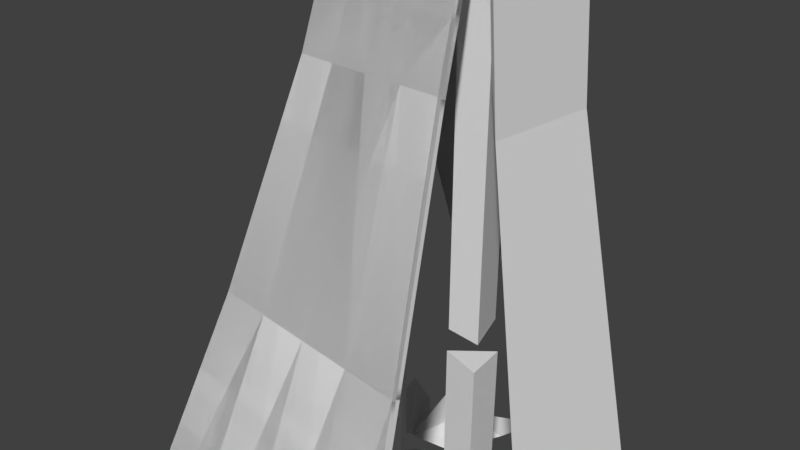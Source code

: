 # Source: WitchDoctor.blend  (saved by Blender 2.78.0; exported with 4.5.12 LTS)
import bpy
from mathutils import Matrix  # noqa: F401  (used for matrix-valued properties, if any)

bpy.ops.wm.read_factory_settings(use_empty=True)
scene = bpy.context.scene
scene.name = 'Scene'

# ---- collections
col_collection_1 = bpy.data.collections.new('Collection 1'); scene.collection.children.link(col_collection_1)

# ---- world
world_world = bpy.data.worlds.new('World'); scene.world = world_world
world_world.color = (0.05088, 0.05088, 0.05088)
world_world.use_sun_shadow = False
world_world.sun_shadow_jitter_overblur = 0.0
world_world.cycles.sampling_method = 'MANUAL'

# ---- cameras
cam_camera = bpy.data.cameras.new('Camera')
cam_camera.clip_end = 100.0
cam_camera.lens = 35.0
cam_camera.sensor_width = 32.0
cam_camera.sensor_height = 18.0
cam_camera.ortho_scale = 7.314
cam_camera.dof.focus_distance = 0.0
cam_camera.dof.aperture_fstop = 128.0

# ---- meshes
me_cylinder = bpy.data.meshes.new('Cylinder')
me_cylinder.from_pydata([(0.0, 1.0, -1.0), (0.0, 1.0, 1.0), (0.866, -0.5, -1.0), (0.866, -0.5, 1.0), (-0.866, -0.5, -1.0), (-0.866, -0.5, 1.0)], [], [(0, 1, 3, 2), (2, 3, 5, 4), (3, 1, 5), (4, 5, 1, 0), (0, 2, 4)])
me_cylinder.use_remesh_preserve_volume = False
me_cylinder.use_remesh_preserve_attributes = False
me_cylinder.use_mirror_vertex_groups = False
me_cylinder.update()
me_plane_005 = bpy.data.meshes.new('Plane.005')
me_plane_005.from_pydata([(-1.0, -1.0, 0.0), (1.0, -1.0, 0.0), (-1.0, 1.0, 0.0), (1.0, 1.0, 0.0), (-1.0, 0.0, 0.0), (1.0, 0.0, 0.0), (-1.0, -1.0, -0.1032), (1.0, -1.0, -0.1032), (-1.0, 1.0, -0.1032), (1.0, 1.0, -0.1032), (-1.0, 4.511e-09, -0.1032), (1.0, 4.511e-09, -0.1032), (-1.0, -0.6363, 0.0), (1.0, -0.6363, 0.0), (-1.0, -0.6363, -0.1032), (1.0, -0.6363, -0.1032), (1.303, -1.0, -0.4677), (1.27, -1.0, -0.5655), (1.303, -0.6363, -0.4677), (1.27, -0.6363, -0.5655), (1.0, -1.0, 0.0), (-1.0, -1.0, 0.0), (1.0, 1.0, 0.0), (-1.0, 1.0, 0.0), (1.0, 0.0, 0.0), (0.0, -1.0, 0.0), (-1.0, 0.0, 0.0), (0.0, 2.481, 6.475e-08), (0.0, 0.0, 0.0), (1.0, -1.0, -0.1032), (-1.0, -1.0, -0.1032), (1.0, 1.0, -0.1032), (-1.0, 1.0, -0.1032), (1.0, 4.511e-09, -0.1032), (0.0, -1.0, -0.1032), (-1.0, 4.511e-09, -0.1032), (0.0, 2.481, -0.1032), (0.0, 4.511e-09, -0.1032), (1.0, -0.6363, 0.0), (-1.0, -0.6363, 0.0), (0.0, -0.6363, 0.0), (1.0, -0.6363, -0.1032), (-1.0, -0.6363, -0.1032), (0.0, -0.6363, -0.1032), (-1.303, -1.0, -0.4677), (-1.27, -1.0, -0.5655), (-1.303, -0.6363, -0.4677), (-1.27, -0.6363, -0.5655)], [], [(28, 5, 3, 27), (4, 28, 27, 2), (12, 40, 28, 4), (40, 13, 5, 28), (37, 36, 9, 11), (10, 8, 36, 37), (14, 10, 37, 43), (43, 37, 11, 15), (2, 8, 10, 4), (5, 11, 9, 3), (12, 14, 6, 0), (3, 9, 36, 27), (0, 6, 34, 25), (27, 36, 8, 2), (25, 34, 7, 1), (13, 15, 11, 5), (13, 1, 16, 18), (4, 10, 14, 12), (34, 43, 15, 7), (6, 14, 43, 34), (25, 1, 13, 40), (0, 25, 40, 12), (16, 17, 19, 18), (1, 7, 17, 16), (15, 13, 18, 19), (7, 15, 19, 17), (28, 27, 23, 26), (24, 22, 27, 28), (38, 24, 28, 40), (40, 28, 26, 39), (37, 35, 32, 36), (33, 37, 36, 31), (41, 43, 37, 33), (43, 42, 35, 37), (22, 24, 33, 31), (26, 23, 32, 35), (38, 20, 29, 41), (23, 27, 36, 32), (20, 25, 34, 29), (27, 22, 31, 36), (25, 21, 30, 34), (39, 26, 35, 42), (39, 46, 44, 21), (24, 38, 41, 33), (34, 30, 42, 43), (29, 34, 43, 41), (25, 40, 39, 21), (20, 38, 40, 25), (44, 46, 47, 45), (21, 44, 45, 30), (42, 47, 46, 39), (30, 45, 47, 42)])
me_plane_005.use_remesh_preserve_volume = False
me_plane_005.use_remesh_preserve_attributes = False
me_plane_005.use_mirror_vertex_groups = False
me_plane_005.update()
me_plane_002 = bpy.data.meshes.new('Plane.002')
me_plane_002.from_pydata([(-1.0, -1.0, 0.0), (2.125, -1.426, 0.3874), (-1.0, 1.0, 0.0), (2.125, 1.426, 0.3874), (-1.0, 0.0, 0.0), (0.0, -1.0, 0.0), (2.125, 0.0, 0.3874), (0.0, 1.0, 0.0), (0.0, 0.0, 0.0), (-0.8505, 0.0, 0.0896), (-0.8505, -1.135, 0.0896), (0.2842, -1.135, 0.0896), (2.695, -1.618, 0.5291), (2.695, 0.0, 0.5291), (2.695, 1.618, 0.5291), (0.2842, 1.135, 0.0896), (-0.8505, 1.135, 0.0896), (0.2842, 0.0, 0.0896)], [], [(8, 7, 3, 6), (4, 2, 7, 8), (0, 4, 8, 5), (5, 8, 6, 1), (17, 13, 14, 15), (9, 17, 15, 16), (10, 11, 17, 9), (11, 12, 13, 17), (1, 6, 13, 12), (2, 4, 9, 16), (6, 3, 14, 13), (4, 0, 10, 9), (3, 7, 15, 14), (0, 5, 11, 10), (7, 2, 16, 15), (5, 1, 12, 11)])
me_plane_002.use_remesh_preserve_volume = False
me_plane_002.use_remesh_preserve_attributes = False
me_plane_002.use_mirror_vertex_groups = False
me_plane_002.update()
me_plane = bpy.data.meshes.new('Plane')
me_plane.from_pydata([(-2.054, -3.859, 0.6141), (2.054, -3.859, 0.6141), (-1.0, 1.0, 0.0), (1.0, 1.0, 0.0), (-1.163, -0.2793, 0.09504), (0.0, -3.859, 0.6141), (1.163, -0.2793, 0.09504), (0.0, 1.0, 0.0), (0.0, -0.2793, 0.09504), (-1.163, -0.2672, 0.2055), (-2.772, -5.796, 1.234), (0.0, -5.796, 1.234), (2.772, -5.796, 1.234), (1.163, -0.2672, 0.2055), (1.0, 1.012, 0.1105), (0.0, 1.012, 0.1105), (-1.0, 1.012, 0.1105), (0.0, -0.2672, 0.2055), (1.05, 0.6041, 0.02941), (-1.05, 0.6041, 0.02941), (0.0, 0.6041, 0.02941), (1.05, 0.6162, 0.1399), (-1.05, 0.6162, 0.1399), (0.0, 0.6162, 0.1399), (-1.378, 1.169, -0.3615), (-1.342, 1.156, -0.4655), (-1.427, 0.7653, -0.459), (-1.463, 0.779, -0.3551), (-1.609, -2.069, 0.3546), (1.027, -3.859, 0.6141), (1.025, 0.8021, 0.01471), (-0.5, 1.0, 0.0), (-1.107, 0.1624, 0.06223), (-1.027, -3.859, 0.6141), (1.609, -2.069, 0.3546), (0.5, 1.0, 0.0), (0.0, 0.8021, 0.01471), (0.0, -2.069, 0.3546), (-0.5816, -0.2793, 0.09504), (0.5816, -0.2793, 0.09504), (-1.609, -2.057, 0.465), (1.386, -5.796, 1.234), (1.025, 0.8142, 0.1252), (-0.5, 1.012, 0.1105), (-1.107, 0.1745, 0.1727), (-1.386, -5.796, 1.234), (1.609, -2.057, 0.465), (0.5, 1.012, 0.1105), (0.0, 0.8142, 0.1252), (0.0, -2.057, 0.465), (-0.5816, -0.2672, 0.2055), (0.5816, -0.2672, 0.2055), (1.163, -0.2732, 0.1503), (2.772, -5.804, 1.159), (-1.163, -0.2732, 0.1503), (-1.0, 1.006, 0.05523), (1.0, 1.006, 0.05523), (-2.772, -5.804, 1.159), (0.0, 1.006, 0.05523), (0.0, -5.804, 1.159), (1.107, 0.1624, 0.06223), (-1.025, 0.8021, 0.01471), (0.0, 0.1624, 0.06223), (1.107, 0.1745, 0.1727), (-1.025, 0.8142, 0.1252), (0.0, 0.1745, 0.1727), (1.05, 0.6102, 0.08464), (-1.05, 0.6102, 0.08464), (-0.5252, 0.6162, 0.1399), (0.5252, 0.6162, 0.1399), (-0.5252, 0.6041, 0.02941), (0.5252, 0.6041, 0.02941), (-1.36, 1.162, -0.4135), (-1.384, 0.9604, -0.4623), (-1.421, 0.9741, -0.3583), (-1.445, 0.7722, -0.4071), (-1.257, 0.6976, -0.1076), (-1.239, 0.6847, -0.2148), (-1.171, 1.078, -0.2327), (-1.189, 1.091, -0.1255), (-1.223, 0.8941, -0.1166), (-1.18, 1.084, -0.1791), (-1.205, 0.8812, -0.2238), (-1.403, 0.9673, -0.4103), (0.5534, 0.1624, 0.06223), (-0.5534, 0.1624, 0.06223), (0.5534, 0.1745, 0.1727), (-0.5534, 0.1745, 0.1727), (-1.248, 0.6912, -0.1612), (1.107, 0.1685, 0.1175), (1.386, -5.804, 1.159), (-0.5, 1.006, 0.05523), (-1.386, -5.804, 1.159), (0.5, 1.006, 0.05523), (-1.609, -2.063, 0.4098), (1.025, 0.8081, 0.06993), (-1.107, 0.1685, 0.1175), (1.609, -2.063, 0.4098), (0.8044, -2.057, 0.465), (-0.8044, -2.057, 0.465), (-0.5126, 0.8142, 0.1252), (0.5126, 0.8142, 0.1252), (0.8044, -2.069, 0.3546), (-0.8044, -2.069, 0.3546), (-0.5126, 0.8021, 0.01471), (0.5126, 0.8021, 0.01471)], [], [(105, 35, 3, 30), (104, 31, 7, 36), (103, 38, 8, 37), (102, 39, 6, 34), (101, 42, 14, 47), (100, 48, 15, 43), (99, 49, 17, 50), (98, 46, 13, 51), (97, 52, 13, 46), (96, 54, 9, 44), (95, 56, 14, 42), (94, 57, 10, 40), (93, 58, 15, 47), (92, 59, 11, 45), (91, 55, 16, 43), (90, 53, 12, 41), (89, 66, 21, 63), (88, 76, 27, 75), (87, 65, 23, 68), (86, 63, 21, 69), (85, 70, 20, 62), (84, 71, 18, 60), (83, 75, 27, 74), (82, 77, 26, 73), (81, 78, 25, 72), (80, 79, 24, 74), (76, 80, 74, 27), (22, 64, 80, 76), (64, 16, 79, 80), (79, 81, 72, 24), (16, 55, 81, 79), (55, 2, 78, 81), (78, 82, 73, 25), (2, 61, 82, 78), (61, 19, 77, 82), (72, 83, 74, 24), (25, 73, 83, 72), (73, 26, 75, 83), (39, 84, 60, 6), (8, 62, 84, 39), (62, 20, 71, 84), (38, 85, 62, 8), (4, 32, 85, 38), (32, 19, 70, 85), (65, 86, 69, 23), (17, 51, 86, 65), (51, 13, 63, 86), (44, 87, 68, 22), (9, 50, 87, 44), (50, 17, 65, 87), (77, 88, 75, 26), (19, 67, 88, 77), (67, 22, 76, 88), (52, 89, 63, 13), (6, 60, 89, 52), (60, 18, 66, 89), (59, 90, 41, 11), (5, 29, 90, 59), (29, 1, 53, 90), (58, 91, 43, 15), (7, 31, 91, 58), (31, 2, 55, 91), (57, 92, 45, 10), (0, 33, 92, 57), (33, 5, 59, 92), (56, 93, 47, 14), (3, 35, 93, 56), (35, 7, 58, 93), (54, 94, 40, 9), (4, 28, 94, 54), (28, 0, 57, 94), (66, 95, 42, 21), (18, 30, 95, 66), (30, 3, 56, 95), (67, 96, 44, 22), (19, 32, 96, 67), (32, 4, 54, 96), (53, 97, 46, 12), (1, 34, 97, 53), (34, 6, 52, 97), (49, 98, 51, 17), (11, 41, 98, 49), (41, 12, 46, 98), (40, 99, 50, 9), (10, 45, 99, 40), (45, 11, 49, 99), (64, 100, 43, 16), (22, 68, 100, 64), (68, 23, 48, 100), (48, 101, 47, 15), (23, 69, 101, 48), (69, 21, 42, 101), (29, 102, 34, 1), (5, 37, 102, 29), (37, 8, 39, 102), (33, 103, 37, 5), (0, 28, 103, 33), (28, 4, 38, 103), (70, 104, 36, 20), (19, 61, 104, 70), (61, 2, 31, 104), (71, 105, 30, 18), (20, 36, 105, 71), (36, 7, 35, 105)])
me_plane.use_remesh_preserve_volume = False
me_plane.use_remesh_preserve_attributes = False
me_plane.use_mirror_vertex_groups = False
me_plane.update()
me_cone = bpy.data.meshes.new('Cone')
me_cone.from_pydata([(1.256, -0.725, -0.4852), (0.0, -1.711, 1.02), (-1.256, -0.725, -0.4852), (0.6279, 0.725, -0.587), (-0.6279, -1.206, 0.2585), (0.6279, -1.206, 0.2585), (0.0, -0.842, -0.4746), (0.0, 0.7023, 0.159), (-0.6279, 0.725, -0.587), (0.9418, 0.0, -0.5434), (-0.9418, -0.8662, -0.1087), (0.9418, -0.8662, -0.1087), (-0.6279, -0.7859, -0.4755), (0.0, -0.5596, 0.5401), (-0.3139, 1.45, -0.6463), (0.3139, 1.45, -0.6463), (-0.3139, -1.553, 0.6375), (0.3139, -1.553, 0.6375), (0.6279, -0.7859, -0.4755), (0.0, 1.45, -0.2689), (-0.9418, 1.192e-07, -0.5434), (-0.3139, -0.00949, -0.5258), (-5.96e-08, 0.725, -0.5732), (0.3139, -0.00949, -0.5258), (-0.3139, 0.725, -0.205), (-0.6279, -0.08547, -0.1669), (-0.3139, -1.057, -0.1119), (0.3139, -1.057, -0.1119), (-5.96e-08, -1.375, 0.2563), (0.6279, -0.08547, -0.1669), (0.3139, 0.725, -0.205), (1.099, -0.3625, -0.518), (-1.099, -0.7589, -0.2943), (1.099, -0.7589, -0.2943), (-0.9418, -0.7421, -0.4785), (0.0, -1.219, 0.7654), (0.4709, 1.088, -0.6128), (-0.4709, -1.391, 0.4463), (0.4709, -1.391, 0.4463), (0.3139, -0.8262, -0.4747), (0.0, 1.088, -0.04997), (-0.7848, 0.3625, -0.5652), (0.3139, 0.725, -0.5767), (0.4709, 0.3625, -0.5537), (-0.157, 0.7229, -0.02034), (-0.6279, -0.6509, 0.03463), (-0.4709, -0.8211, 0.2127), (-0.4709, -1.149, 0.07192), (0.4709, -1.149, 0.07192), (0.3139, -1.329, 0.2568), (0.6279, -0.6509, 0.03463), (0.157, 0.7229, -0.02034), (0.157, 0.2056, 0.1741), (0.7848, 0.3625, -0.5652), (-0.7848, -1.023, 0.07438), (0.7848, -1.023, 0.07438), (-0.3139, -0.8262, -0.4747), (0.0, 0.1271, 0.3488), (-0.4709, 1.088, -0.6128), (-0.157, -1.667, 0.8288), (0.157, -1.667, 0.8288), (0.9418, -0.7421, -0.4785), (-1.099, -0.3625, -0.518), (-0.4709, 0.3625, -0.5537), (-0.3139, 0.725, -0.5767), (-0.4709, 0.725, -0.3939), (-0.6279, 0.3625, -0.3717), (-0.157, 0.2056, 0.1741), (-0.157, -0.9484, -0.2935), (0.157, -0.9484, -0.2935), (-0.3139, -1.329, 0.2568), (0.6279, 0.3625, -0.3717), (0.4709, 0.725, -0.3939), (0.4709, -0.8211, 0.2127), (0.3139, -0.9882, 0.3929), (0.157, -0.4578, 0.3621), (0.157, -1.128, 0.5772), (0.4709, 0.3435, -0.1835), (0.9418, -0.3976, -0.3275), (0.7848, -0.01344, -0.3511), (0.7848, -0.5017, -0.1442), (-0.157, -1.492, 0.4462), (0.157, -1.492, 0.4462), (-2.98e-08, -1.612, 0.6375), (-0.157, -1.222, 0.07038), (-2.98e-08, -1.088, -0.1126), (0.157, -1.222, 0.07038), (-0.7848, -0.831, -0.2924), (-0.4709, -0.9039, -0.2927), (-0.6279, -0.9747, -0.1101), (-0.157, -0.4578, 0.3621), (-0.3139, -0.9882, 0.3929), (-0.157, -1.128, 0.5772), (-0.4709, 0.3435, -0.1835), (-0.157, 1.45, -0.4548), (-0.3139, 1.088, -0.4204), (-0.157, 1.088, -0.2328), (0.6279, -0.0008765, -0.5321), (0.7848, -0.3762, -0.509), (-2.98e-08, -0.01446, -0.5238), (-0.157, 0.3625, -0.5478), (0.157, 0.3625, -0.5478), (-0.7848, -0.3762, -0.509), (-0.6279, -0.0008764, -0.5321), (-0.157, 1.088, -0.6048), (-2.98e-08, 1.45, -0.6417), (0.157, 1.088, -0.6048), (-0.7848, -0.01344, -0.3511), (-0.9418, -0.3976, -0.3275), (-0.7848, -0.5017, -0.1442), (0.4709, -0.9039, -0.2927), (0.7848, -0.831, -0.2924), (0.6279, -0.9747, -0.1101), (0.3139, 1.088, -0.4204), (0.157, 1.45, -0.4548), (0.157, 1.088, -0.2328), (-0.1185, 0.1269, 0.1474), (-0.237, -0.2809, 0.1564), (0.3555, -0.6688, 0.1723), (0.237, -0.2809, 0.1564), (0.3555, -0.1864, 0.0243), (0.3555, 0.2482, -0.12), (0.237, 0.5717, -0.133), (0.237, 0.1913, 0.01474), (0.5925, -0.4367, -0.09439), (0.474, -0.09838, -0.109), (-0.237, 0.1913, 0.01474), (-0.3555, 0.2482, -0.12), (-0.474, -0.09838, -0.109), (-0.3555, -0.1864, 0.0243), (-0.1185, 0.8507, -0.1523), (-0.237, 0.5717, -0.133), (-0.1185, 0.5495, 0.003834), (-0.474, -0.5492, 0.03914), (-0.3555, -0.6688, 0.1723), (0.474, -0.5492, 0.03914), (0.1185, 0.5495, 0.003834), (0.1185, 0.1269, 0.1474), (0.237, -0.7852, 0.3064), (0.1185, -0.3724, 0.2885), (-0.1185, -0.3724, 0.2885), (-0.237, -0.7852, 0.3064), (-0.5925, -0.4367, -0.09439), (0.1185, 0.8507, -0.1523), (-0.1185, -0.8886, 0.4424), (0.1185, -0.8886, 0.4424), (0.3911, -0.8624, -0.7572), (1.718e-09, -0.8692, -0.7558), (-0.1956, -0.4049, -0.7952), (-0.3911, -0.8624, -0.7572), (-0.7823, -0.8562, -0.7623), (1.173, -0.8562, -0.7704), (0.7823, -0.8562, -0.7623), (0.1956, -0.4049, -0.7952), (0.3911, 0.04709, -0.8313), (0.5867, -0.4046, -0.801), (-3.541e-08, 0.04709, -0.8273), (-0.9778, -0.4046, -0.8119), (-0.7823, 0.04709, -0.8428), (-0.3911, 0.04709, -0.8313), (-0.5867, -0.4046, -0.801), (-1.173, -0.8562, -0.7704), (0.7823, 0.04709, -0.8428), (0.9778, -0.4046, -0.8119), (-0.1224, 1.773, -0.6638), (-1.969e-09, 2.055, -0.7084), (0.1224, 1.773, -0.6638), (0.2448, 1.49, -0.6284), (-1.969e-09, 1.773, -0.5158), (-1.969e-09, 1.49, -0.3343), (-0.1224, 1.49, -0.4796), (-2.521e-08, 1.49, -0.6256), (0.1224, 1.49, -0.4796), (-0.2448, 1.49, -0.6284)], [], [(0, 33, 61), (2, 32, 62), (8, 63, 41), (8, 64, 63), (3, 53, 43), (8, 65, 58), (8, 66, 65), (4, 37, 46), (6, 68, 56), (6, 69, 68), (5, 38, 49), (3, 71, 53), (3, 72, 71), (7, 57, 52), (13, 35, 76), (9, 78, 31), (9, 79, 78), (28, 81, 70), (28, 82, 81), (17, 60, 83), (26, 84, 47), (26, 85, 84), (27, 48, 86), (12, 87, 34), (12, 88, 87), (26, 47, 89), (16, 59, 92), (50, 80, 124, 135), (75, 76, 145, 139), (90, 67, 116, 140), (14, 95, 94), (46, 91, 141, 134), (9, 31, 98), (21, 100, 99), (22, 42, 101), (20, 102, 62), (20, 103, 102), (14, 104, 58), (14, 105, 104), (15, 36, 106), (20, 107, 41), (20, 108, 107), (10, 54, 109), (18, 110, 39), (18, 111, 110), (11, 55, 112), (15, 113, 36), (15, 114, 113), (19, 40, 115), (30, 115, 143, 122), (115, 40, 51), (40, 7, 51), (113, 115, 30), (113, 114, 115), (114, 19, 115), (36, 72, 3), (36, 113, 72), (113, 30, 72), (112, 48, 27), (112, 55, 48), (55, 5, 48), (110, 112, 27), (110, 111, 112), (111, 11, 112), (39, 69, 6), (39, 110, 69), (110, 27, 69), (73, 50, 135, 118), (109, 54, 45), (54, 4, 45), (107, 109, 25), (107, 108, 109), (108, 10, 109), (41, 66, 8), (41, 107, 66), (107, 25, 66), (106, 42, 22), (106, 36, 42), (36, 3, 42), (104, 106, 22), (104, 105, 106), (105, 15, 106), (58, 64, 8), (58, 104, 64), (104, 22, 64), (21, 99, 156, 159), (102, 103, 158, 157), (99, 23, 154, 156), (56, 12, 150, 149), (62, 34, 2), (62, 102, 34), (98, 61, 151, 163), (101, 43, 23), (101, 42, 43), (42, 3, 43), (99, 101, 23), (99, 100, 101), (100, 22, 101), (23, 97, 162, 154), (12, 34, 161, 150), (61, 18, 152, 151), (18, 39, 146, 152), (98, 31, 61), (31, 0, 61), (97, 98, 163, 162), (34, 102, 157, 161), (97, 9, 98), (103, 21, 159, 158), (39, 6, 147, 146), (6, 56, 149, 147), (96, 40, 19), (96, 44, 40), (44, 7, 40), (94, 96, 19), (94, 95, 96), (95, 24, 96), (44, 96, 130, 132), (76, 74, 138, 145), (45, 4, 46), (80, 29, 125, 124), (91, 92, 144, 141), (67, 44, 132, 116), (44, 67, 7), (93, 25, 128, 127), (24, 93, 127, 131), (92, 35, 13), (92, 59, 35), (59, 1, 35), (90, 92, 13), (52, 75, 139, 137), (91, 16, 92), (67, 57, 7), (67, 90, 57), (90, 13, 57), (89, 54, 10), (89, 47, 54), (47, 4, 54), (87, 89, 10), (87, 88, 89), (88, 26, 89), (34, 32, 2), (34, 87, 32), (87, 10, 32), (86, 49, 28), (86, 48, 49), (48, 5, 49), (84, 86, 28), (84, 85, 86), (85, 27, 86), (47, 70, 4), (47, 84, 70), (84, 28, 70), (83, 59, 16), (83, 60, 59), (60, 1, 59), (81, 83, 16), (81, 82, 83), (82, 17, 83), (70, 37, 4), (70, 81, 37), (81, 16, 37), (80, 55, 11), (80, 50, 55), (50, 5, 55), (78, 80, 11), (78, 79, 80), (79, 29, 80), (31, 33, 0), (31, 78, 33), (78, 11, 33), (109, 45, 133, 142), (92, 90, 140, 144), (51, 7, 52), (51, 52, 137, 136), (74, 73, 118, 138), (77, 30, 122, 121), (50, 73, 5), (29, 77, 121, 125), (96, 24, 131, 130), (76, 60, 17), (76, 35, 60), (35, 1, 60), (74, 76, 17), (25, 109, 142, 128), (75, 13, 76), (73, 38, 5), (73, 74, 38), (74, 17, 38), (45, 46, 134, 133), (52, 57, 75), (57, 13, 75), (71, 77, 29), (71, 72, 77), (72, 30, 77), (53, 79, 9), (53, 71, 79), (71, 29, 79), (49, 82, 28), (49, 38, 82), (38, 17, 82), (68, 85, 26), (68, 69, 85), (69, 27, 85), (56, 88, 12), (56, 68, 88), (68, 26, 88), (115, 51, 136, 143), (46, 37, 91), (37, 16, 91), (65, 93, 24), (65, 66, 93), (66, 25, 93), (58, 95, 14), (58, 65, 95), (65, 24, 95), (43, 97, 23), (43, 53, 97), (53, 9, 97), (63, 100, 21), (63, 64, 100), (64, 22, 100), (41, 103, 20), (41, 63, 103), (63, 21, 103), (114, 15, 167, 172), (14, 94, 170, 173), (19, 114, 172, 169), (62, 108, 20), (62, 32, 108), (32, 10, 108), (61, 111, 18), (61, 33, 111), (33, 11, 111), (105, 14, 173, 171), (15, 105, 171, 167), (94, 19, 169, 170), (119, 138, 118), (119, 139, 138), (125, 120, 135), (125, 121, 120), (122, 136, 123), (125, 135, 124), (117, 140, 116), (117, 141, 140), (131, 126, 132), (131, 127, 126), (128, 133, 129), (131, 132, 130), (143, 136, 122), (142, 133, 128), (129, 134, 117), (129, 133, 134), (126, 129, 117), (126, 127, 129), (127, 128, 129), (132, 126, 116), (126, 117, 116), (140, 141, 144), (123, 137, 119), (123, 136, 137), (120, 123, 119), (120, 121, 123), (121, 122, 123), (135, 120, 118), (120, 119, 118), (138, 139, 145), (137, 139, 119), (134, 141, 117), (154, 155, 153), (154, 162, 155), (159, 156, 148), (159, 148, 160), (160, 149, 150), (160, 148, 149), (148, 147, 149), (157, 160, 150), (157, 158, 160), (158, 159, 160), (157, 150, 161), (148, 153, 147), (148, 156, 153), (156, 154, 153), (163, 151, 152), (155, 163, 152), (155, 162, 163), (153, 146, 147), (153, 155, 146), (155, 152, 146), (165, 168, 166), (165, 166, 164), (173, 170, 164), (164, 168, 165), (164, 170, 168), (170, 169, 168), (164, 171, 173), (164, 166, 171), (166, 167, 171), (166, 172, 167), (166, 168, 172), (168, 169, 172)])
me_cone.use_remesh_preserve_volume = False
me_cone.use_remesh_preserve_attributes = False
me_cone.use_mirror_vertex_groups = False
me_cone.update()
me_cube = bpy.data.meshes.new('Cube')
me_cube.from_pydata([], [], [])
me_cube.use_remesh_preserve_volume = False
me_cube.use_remesh_preserve_attributes = False
me_cube.use_mirror_vertex_groups = False
me_cube.update()
me_cone_001 = bpy.data.meshes.new('Cone.001')
me_cone_001.from_pydata([(0.0, 0.9363, -0.1148), (0.5585, -0.6069, -0.5196), (2.497e-07, -0.519, 0.02515), (-0.5585, -0.6069, -0.5196)], [], [(0, 2, 1), (1, 2, 3), (3, 2, 0), (0, 1, 3)])
me_cone_001.use_remesh_preserve_volume = False
me_cone_001.use_remesh_preserve_attributes = False
me_cone_001.use_mirror_vertex_groups = False
me_cone_001.update()
me_cone_005 = bpy.data.meshes.new('Cone.005')
me_cone_005.from_pydata([(0.0, 1.157, 0.08779), (1.256, 0.1517, -0.4049), (0.0, -1.331, 0.463), (-1.256, 0.1517, -0.4049), (9.158e-08, 2.379, -1.876), (1.256, 1.533, -1.789), (-1.256, 1.533, -1.789)], [], [(0, 2, 1), (1, 2, 3), (3, 2, 0), (3, 0, 4, 6), (4, 5, 6), (1, 3, 6, 5), (0, 1, 5, 4)])
me_cone_005.use_remesh_preserve_volume = False
me_cone_005.use_remesh_preserve_attributes = False
me_cone_005.use_mirror_vertex_groups = False
me_cone_005.update()
me_plane_004 = bpy.data.meshes.new('Plane.004')
me_plane_004.from_pydata([(-1.0, -1.0, 0.0), (2.125, -1.426, 0.3874), (-1.0, 1.0, 0.0), (2.125, 1.426, 0.3874), (-1.0, 0.0, 0.0), (0.0, -1.0, 0.0), (2.125, 0.0, 0.3874), (0.0, 1.0, 0.0), (0.0, 0.0, 0.0), (-0.8505, 0.0, 0.0896), (-0.8505, -1.135, 0.0896), (0.2842, -1.135, 0.0896), (2.695, -1.618, 0.5291), (2.695, 0.0, 0.5291), (2.695, 1.618, 0.5291), (0.2842, 1.135, 0.0896), (-0.8505, 1.135, 0.0896), (0.2842, 0.0, 0.0896)], [], [(8, 7, 3, 6), (4, 2, 7, 8), (0, 4, 8, 5), (5, 8, 6, 1), (17, 13, 14, 15), (9, 17, 15, 16), (10, 11, 17, 9), (11, 12, 13, 17), (1, 6, 13, 12), (2, 4, 9, 16), (6, 3, 14, 13), (4, 0, 10, 9), (3, 7, 15, 14), (0, 5, 11, 10), (7, 2, 16, 15), (5, 1, 12, 11)])
me_plane_004.use_remesh_preserve_volume = False
me_plane_004.use_remesh_preserve_attributes = False
me_plane_004.use_mirror_vertex_groups = False
me_plane_004.update()
me_cone_003 = bpy.data.meshes.new('Cone.003')
me_cone_003.from_pydata([(0.0, 0.9363, -0.1148), (0.5585, -0.6069, -0.5196), (2.497e-07, -0.519, 0.02515), (-0.5585, -0.6069, -0.5196)], [], [(0, 2, 1), (1, 2, 3), (3, 2, 0), (0, 1, 3)])
me_cone_003.use_remesh_preserve_volume = False
me_cone_003.use_remesh_preserve_attributes = False
me_cone_003.use_mirror_vertex_groups = False
me_cone_003.update()
me_cone_008 = bpy.data.meshes.new('Cone.008')
me_cone_008.from_pydata([(0.0, 0.9363, -0.1148), (0.5585, -0.6069, -0.5196), (2.497e-07, -0.519, 0.02515), (-0.5585, -0.6069, -0.5196)], [], [(0, 2, 1), (1, 2, 3), (3, 2, 0), (0, 1, 3)])
me_cone_008.use_remesh_preserve_volume = False
me_cone_008.use_remesh_preserve_attributes = False
me_cone_008.use_mirror_vertex_groups = False
me_cone_008.update()
me_cone_009 = bpy.data.meshes.new('Cone.009')
me_cone_009.from_pydata([(0.0, 0.9363, -0.1148), (0.5585, -0.6069, -0.5196), (2.497e-07, -0.519, 0.02515), (-0.5585, -0.6069, -0.5196)], [], [(0, 2, 1), (1, 2, 3), (3, 2, 0), (0, 1, 3)])
me_cone_009.use_remesh_preserve_volume = False
me_cone_009.use_remesh_preserve_attributes = False
me_cone_009.use_mirror_vertex_groups = False
me_cone_009.update()
me_cone_010 = bpy.data.meshes.new('Cone.010')
me_cone_010.from_pydata([(0.0, 0.9363, -0.1148), (0.5585, -0.6069, -0.5196), (2.497e-07, -0.519, 0.02515), (-0.5585, -0.6069, -0.5196)], [], [(0, 2, 1), (1, 2, 3), (3, 2, 0), (0, 1, 3)])
me_cone_010.use_remesh_preserve_volume = False
me_cone_010.use_remesh_preserve_attributes = False
me_cone_010.use_mirror_vertex_groups = False
me_cone_010.update()
me_cone_017 = bpy.data.meshes.new('Cone.017')
me_cone_017.from_pydata([(0.0, 0.9363, -0.1148), (0.5585, -0.6069, -0.5196), (2.497e-07, -0.519, 0.02515), (-0.5585, -0.6069, -0.5196)], [], [(0, 2, 1), (1, 2, 3), (3, 2, 0), (0, 1, 3)])
me_cone_017.use_remesh_preserve_volume = False
me_cone_017.use_remesh_preserve_attributes = False
me_cone_017.use_mirror_vertex_groups = False
me_cone_017.update()
me_cone_018 = bpy.data.meshes.new('Cone.018')
me_cone_018.from_pydata([(0.0, 0.9363, -0.1148), (0.5585, -0.6069, -0.5196), (2.497e-07, -0.519, 0.02515), (-0.5585, -0.6069, -0.5196)], [], [(0, 2, 1), (1, 2, 3), (3, 2, 0), (0, 1, 3)])
me_cone_018.use_remesh_preserve_volume = False
me_cone_018.use_remesh_preserve_attributes = False
me_cone_018.use_mirror_vertex_groups = False
me_cone_018.update()
me_cone_019 = bpy.data.meshes.new('Cone.019')
me_cone_019.from_pydata([(0.0, 0.9363, -0.1148), (0.5585, -0.6069, -0.5196), (2.497e-07, -0.519, 0.02515), (-0.5585, -0.6069, -0.5196)], [], [(0, 2, 1), (1, 2, 3), (3, 2, 0), (0, 1, 3)])
me_cone_019.use_remesh_preserve_volume = False
me_cone_019.use_remesh_preserve_attributes = False
me_cone_019.use_mirror_vertex_groups = False
me_cone_019.update()
me_cone_020 = bpy.data.meshes.new('Cone.020')
me_cone_020.from_pydata([(0.0, 0.9363, -0.1148), (0.5585, -0.6069, -0.5196), (2.497e-07, -0.519, 0.02515), (-0.5585, -0.6069, -0.5196)], [], [(0, 2, 1), (1, 2, 3), (3, 2, 0), (0, 1, 3)])
me_cone_020.use_remesh_preserve_volume = False
me_cone_020.use_remesh_preserve_attributes = False
me_cone_020.use_mirror_vertex_groups = False
me_cone_020.update()
me_cone_021 = bpy.data.meshes.new('Cone.021')
me_cone_021.from_pydata([(0.0, 0.9363, -0.1148), (0.5585, -0.6069, -0.5196), (2.497e-07, -0.519, 0.02515), (-0.5585, -0.6069, -0.5196)], [], [(0, 2, 1), (1, 2, 3), (3, 2, 0), (0, 1, 3)])
me_cone_021.use_remesh_preserve_volume = False
me_cone_021.use_remesh_preserve_attributes = False
me_cone_021.use_mirror_vertex_groups = False
me_cone_021.update()
me_cone_022 = bpy.data.meshes.new('Cone.022')
me_cone_022.from_pydata([(0.0, 0.9363, -0.1148), (0.5585, -0.6069, -0.5196), (2.497e-07, -0.519, 0.02515), (-0.5585, -0.6069, -0.5196)], [], [(0, 2, 1), (1, 2, 3), (3, 2, 0), (0, 1, 3)])
me_cone_022.use_remesh_preserve_volume = False
me_cone_022.use_remesh_preserve_attributes = False
me_cone_022.use_mirror_vertex_groups = False
me_cone_022.update()
me_cone_023 = bpy.data.meshes.new('Cone.023')
me_cone_023.from_pydata([(0.0, 0.9363, -0.1148), (0.5585, -0.6069, -0.5196), (2.497e-07, -0.519, 0.02515), (-0.5585, -0.6069, -0.5196)], [], [(0, 2, 1), (1, 2, 3), (3, 2, 0), (0, 1, 3)])
me_cone_023.use_remesh_preserve_volume = False
me_cone_023.use_remesh_preserve_attributes = False
me_cone_023.use_mirror_vertex_groups = False
me_cone_023.update()
me_cone_024 = bpy.data.meshes.new('Cone.024')
me_cone_024.from_pydata([(0.0, 0.9363, -0.1148), (0.5585, -0.6069, -0.5196), (2.497e-07, -0.519, 0.02515), (-0.5585, -0.6069, -0.5196)], [], [(0, 2, 1), (1, 2, 3), (3, 2, 0), (0, 1, 3)])
me_cone_024.use_remesh_preserve_volume = False
me_cone_024.use_remesh_preserve_attributes = False
me_cone_024.use_mirror_vertex_groups = False
me_cone_024.update()
me_cylinder_001 = bpy.data.meshes.new('Cylinder.001')
me_cylinder_001.from_pydata([(0.0, 1.0, -1.0), (0.0, 1.0, 1.0), (0.866, -0.5, -1.0), (0.866, -0.5, 1.0), (-0.866, -0.5, -1.0), (-0.866, -0.5, 1.0), (0.0, 1.0, -1.0), (0.866, -0.5, -1.0), (-0.866, -0.5, -1.0), (2.928e-08, 2.474, -1.31), (2.142, -1.237, -1.31), (-2.142, -1.237, -1.31)], [], [(0, 1, 3, 2), (2, 3, 5, 4), (3, 1, 5), (4, 5, 1, 0), (4, 0, 6, 8), (8, 6, 9, 11), (2, 4, 8, 7), (0, 2, 7, 6), (9, 10, 11), (7, 8, 11, 10), (6, 7, 10, 9)])
me_cylinder_001.use_remesh_preserve_volume = False
me_cylinder_001.use_remesh_preserve_attributes = False
me_cylinder_001.use_mirror_vertex_groups = False
me_cylinder_001.update()
me_cone_025 = bpy.data.meshes.new('Cone.025')
me_cone_025.from_pydata([(0.0, 1.157, 0.08779), (1.256, 0.1517, -0.4049), (0.0, -1.331, 0.463), (-1.256, 0.1517, -0.4049), (9.158e-08, 2.379, -1.876), (1.256, 1.533, -1.789), (-1.256, 1.533, -1.789)], [], [(0, 2, 1), (1, 2, 3), (3, 2, 0), (3, 0, 4, 6), (4, 5, 6), (1, 3, 6, 5), (0, 1, 5, 4)])
me_cone_025.use_remesh_preserve_volume = False
me_cone_025.use_remesh_preserve_attributes = False
me_cone_025.use_mirror_vertex_groups = False
me_cone_025.update()
me_cone_026 = bpy.data.meshes.new('Cone.026')
me_cone_026.from_pydata([(0.0, 1.157, 0.08779), (1.256, 0.1517, -0.4049), (0.0, -1.331, 0.463), (-1.256, 0.1517, -0.4049), (9.158e-08, 2.379, -1.876), (1.256, 1.533, -1.789), (-1.256, 1.533, -1.789)], [], [(0, 2, 1), (1, 2, 3), (3, 2, 0), (3, 0, 4, 6), (4, 5, 6), (1, 3, 6, 5), (0, 1, 5, 4)])
me_cone_026.use_remesh_preserve_volume = False
me_cone_026.use_remesh_preserve_attributes = False
me_cone_026.use_mirror_vertex_groups = False
me_cone_026.update()
me_cone_027 = bpy.data.meshes.new('Cone.027')
me_cone_027.from_pydata([(0.0, 1.157, 0.08779), (1.256, 0.1517, -0.4049), (0.0, -1.331, 0.463), (-1.256, 0.1517, -0.4049), (9.158e-08, 2.379, -1.876), (1.256, 1.533, -1.789), (-1.256, 1.533, -1.789)], [], [(0, 2, 1), (1, 2, 3), (3, 2, 0), (3, 0, 4, 6), (4, 5, 6), (1, 3, 6, 5), (0, 1, 5, 4)])
me_cone_027.use_remesh_preserve_volume = False
me_cone_027.use_remesh_preserve_attributes = False
me_cone_027.use_mirror_vertex_groups = False
me_cone_027.update()
me_cone_028 = bpy.data.meshes.new('Cone.028')
me_cone_028.from_pydata([(0.0, 1.157, 0.08779), (1.256, 0.1517, -0.4049), (0.0, -1.331, 0.463), (-1.256, 0.1517, -0.4049), (9.158e-08, 2.379, -1.876), (1.256, 1.533, -1.789), (-1.256, 1.533, -1.789)], [], [(0, 2, 1), (1, 2, 3), (3, 2, 0), (3, 0, 4, 6), (4, 5, 6), (1, 3, 6, 5), (0, 1, 5, 4)])
me_cone_028.use_remesh_preserve_volume = False
me_cone_028.use_remesh_preserve_attributes = False
me_cone_028.use_mirror_vertex_groups = False
me_cone_028.update()
me_cone_029 = bpy.data.meshes.new('Cone.029')
me_cone_029.from_pydata([(0.0, 1.157, 0.08779), (1.256, 0.1517, -0.4049), (0.0, -1.331, 0.463), (-1.256, 0.1517, -0.4049), (9.158e-08, 2.379, -1.876), (1.256, 1.533, -1.789), (-1.256, 1.533, -1.789)], [], [(0, 2, 1), (1, 2, 3), (3, 2, 0), (3, 0, 4, 6), (4, 5, 6), (1, 3, 6, 5), (0, 1, 5, 4)])
me_cone_029.use_remesh_preserve_volume = False
me_cone_029.use_remesh_preserve_attributes = False
me_cone_029.use_mirror_vertex_groups = False
me_cone_029.update()
me_cone_030 = bpy.data.meshes.new('Cone.030')
me_cone_030.from_pydata([(0.0, 1.157, 0.08779), (1.256, 0.1517, -0.4049), (0.0, -1.331, 0.463), (-1.256, 0.1517, -0.4049), (9.158e-08, 2.379, -1.876), (1.256, 1.533, -1.789), (-1.256, 1.533, -1.789)], [], [(0, 2, 1), (1, 2, 3), (3, 2, 0), (3, 0, 4, 6), (4, 5, 6), (1, 3, 6, 5), (0, 1, 5, 4)])
me_cone_030.use_remesh_preserve_volume = False
me_cone_030.use_remesh_preserve_attributes = False
me_cone_030.use_mirror_vertex_groups = False
me_cone_030.update()
me_cylinder_003 = bpy.data.meshes.new('Cylinder.003')
me_cylinder_003.from_pydata([(0.0, 1.0, -1.0), (0.0, 1.0, 1.0), (0.866, -0.5, -1.0), (0.866, -0.5, 1.0), (-0.866, -0.5, -1.0), (-0.866, -0.5, 1.0)], [], [(0, 1, 3, 2), (2, 3, 5, 4), (3, 1, 5), (4, 5, 1, 0), (0, 2, 4)])
me_cylinder_003.use_remesh_preserve_volume = False
me_cylinder_003.use_remesh_preserve_attributes = False
me_cylinder_003.use_mirror_vertex_groups = False
me_cylinder_003.update()
me_cylinder_004 = bpy.data.meshes.new('Cylinder.004')
me_cylinder_004.from_pydata([(0.0, 1.0, -1.0), (0.0, 1.0, 1.0), (0.866, -0.5, -1.0), (0.866, -0.5, 1.0), (-0.866, -0.5, -1.0), (-0.866, -0.5, 1.0), (0.0, 1.0, -1.0), (0.866, -0.5, -1.0), (-0.866, -0.5, -1.0), (2.928e-08, 2.474, -1.31), (2.142, -1.237, -1.31), (-2.142, -1.237, -1.31)], [], [(0, 1, 3, 2), (2, 3, 5, 4), (3, 1, 5), (4, 5, 1, 0), (4, 0, 6, 8), (8, 6, 9, 11), (2, 4, 8, 7), (0, 2, 7, 6), (9, 10, 11), (7, 8, 11, 10), (6, 7, 10, 9)])
me_cylinder_004.use_remesh_preserve_volume = False
me_cylinder_004.use_remesh_preserve_attributes = False
me_cylinder_004.use_mirror_vertex_groups = False
me_cylinder_004.update()
me_cone_031 = bpy.data.meshes.new('Cone.031')
me_cone_031.from_pydata([(0.0, 1.157, 0.08779), (1.256, 0.1517, -0.4049), (0.0, -1.331, 0.463), (-1.256, 0.1517, -0.4049), (9.158e-08, 2.379, -1.876), (1.256, 1.533, -1.789), (-1.256, 1.533, -1.789)], [], [(0, 2, 1), (1, 2, 3), (3, 2, 0), (3, 0, 4, 6), (4, 5, 6), (1, 3, 6, 5), (0, 1, 5, 4)])
me_cone_031.use_remesh_preserve_volume = False
me_cone_031.use_remesh_preserve_attributes = False
me_cone_031.use_mirror_vertex_groups = False
me_cone_031.update()
me_cone_032 = bpy.data.meshes.new('Cone.032')
me_cone_032.from_pydata([(0.0, 1.157, 0.08779), (1.256, 0.1517, -0.4049), (0.0, -1.331, 0.463), (-1.256, 0.1517, -0.4049), (9.158e-08, 2.379, -1.876), (1.256, 1.533, -1.789), (-1.256, 1.533, -1.789)], [], [(0, 2, 1), (1, 2, 3), (3, 2, 0), (3, 0, 4, 6), (4, 5, 6), (1, 3, 6, 5), (0, 1, 5, 4)])
me_cone_032.use_remesh_preserve_volume = False
me_cone_032.use_remesh_preserve_attributes = False
me_cone_032.use_mirror_vertex_groups = False
me_cone_032.update()
me_cone_033 = bpy.data.meshes.new('Cone.033')
me_cone_033.from_pydata([(0.0, 1.157, 0.08779), (1.256, 0.1517, -0.4049), (0.0, -1.331, 0.463), (-1.256, 0.1517, -0.4049), (9.158e-08, 2.379, -1.876), (1.256, 1.533, -1.789), (-1.256, 1.533, -1.789)], [], [(0, 2, 1), (1, 2, 3), (3, 2, 0), (3, 0, 4, 6), (4, 5, 6), (1, 3, 6, 5), (0, 1, 5, 4)])
me_cone_033.use_remesh_preserve_volume = False
me_cone_033.use_remesh_preserve_attributes = False
me_cone_033.use_mirror_vertex_groups = False
me_cone_033.update()
me_cone_034 = bpy.data.meshes.new('Cone.034')
me_cone_034.from_pydata([(0.0, 1.157, 0.08779), (1.256, 0.1517, -0.4049), (0.0, -1.331, 0.463), (-1.256, 0.1517, -0.4049), (9.158e-08, 2.379, -1.876), (1.256, 1.533, -1.789), (-1.256, 1.533, -1.789)], [], [(0, 2, 1), (1, 2, 3), (3, 2, 0), (3, 0, 4, 6), (4, 5, 6), (1, 3, 6, 5), (0, 1, 5, 4)])
me_cone_034.use_remesh_preserve_volume = False
me_cone_034.use_remesh_preserve_attributes = False
me_cone_034.use_mirror_vertex_groups = False
me_cone_034.update()
me_cone_035 = bpy.data.meshes.new('Cone.035')
me_cone_035.from_pydata([(0.0, 1.157, 0.08779), (1.256, 0.1517, -0.4049), (0.0, -1.331, 0.463), (-1.256, 0.1517, -0.4049), (9.158e-08, 2.379, -1.876), (1.256, 1.533, -1.789), (-1.256, 1.533, -1.789)], [], [(0, 2, 1), (1, 2, 3), (3, 2, 0), (3, 0, 4, 6), (4, 5, 6), (1, 3, 6, 5), (0, 1, 5, 4)])
me_cone_035.use_remesh_preserve_volume = False
me_cone_035.use_remesh_preserve_attributes = False
me_cone_035.use_mirror_vertex_groups = False
me_cone_035.update()
me_icosphere_000 = bpy.data.meshes.new('Icosphere.000')
me_icosphere_000.from_pydata([(-2.757, -0.5257, -0.4472), (-2.757, 0.5257, -0.4472), (-2.586, 0.0, 0.4472), (-2.572, 0.6993, -0.5844), (-2.572, -0.6993, -0.5844), (-2.345, 0.0, 0.6053), (-2.402, 0.6993, -0.6169), (-2.402, -0.6993, -0.6169), (-2.175, 0.0, 0.5728), (-2.757, 0.0, -0.4472), (-2.671, -0.2629, 0.0), (-2.671, 0.2629, 0.0), (-2.572, 0.0, -0.5844), (-2.459, -0.3496, 0.01043), (-2.459, 0.3496, 0.01043), (-2.466, 0.0, 0.5262), (-2.665, 0.6125, -0.5158), (-2.665, -0.6125, -0.5158), (-2.402, 0.0, -0.6169), (-2.289, -0.3496, -0.02209), (-2.289, 0.3496, -0.02209), (-2.26, 0.0, 0.589), (-2.487, 0.6993, -0.6007), (-2.487, -0.6993, -0.6007), (-2.487, 0.0, -0.6007), (-2.374, -0.3496, -0.005826), (-2.665, 0.0, -0.5158), (-2.565, -0.3062, 0.005217), (-2.374, 0.3496, -0.005826), (-2.565, 0.3062, 0.005217), (-0.4377, -0.5, -1.492), (-0.4377, -1.199, -1.492), (-0.3241, -0.8496, -0.8973), (-0.4377, 1.199, -1.492), (-0.4377, 0.5, -1.492), (-0.3241, 0.8496, -0.8973), (-0.2886, 0.3496, -0.02209), (-0.175, 0.0, 0.5728), (-0.2886, -0.3496, -0.02209), (2.084, 0.3496, -1.803), (2.198, 0.0, -1.208), (2.024, -0.3496, -1.803), (1.867, -0.2004, -2.674), (1.867, -0.8997, -2.674), (1.98, -0.55, -2.079), (1.941, 0.8987, -2.683), (1.941, 0.1995, -2.683), (2.054, 0.5491, -2.088), (1.489, -0.6299, -1.764), (1.376, -0.2803, -2.359), (1.376, -0.9796, -2.359), (1.542, 0.3496, -1.396), (1.542, -0.3496, -1.396), (1.656, 0.0, -0.8012), (1.369, 0.2717, -2.397), (1.483, 0.6213, -1.802), (1.369, 0.971, -2.397), (2.598, 0.5618, -1.872), (2.783, -0.005414, -0.9069), (2.501, -0.5726, -1.872), (2.246, -0.3305, -3.285), (2.246, -1.465, -3.285), (2.431, -0.8977, -2.32), (2.366, 1.453, -3.3), (2.366, 0.3182, -3.3), (2.55, 0.8854, -2.335)], [], [(29, 15, 5, 14), (28, 21, 8, 20), (27, 17, 4, 13), (26, 16, 3, 12), (18, 19, 32, 30), (25, 23, 7, 19), (24, 22, 6, 18), (23, 24, 18, 7), (4, 12, 24, 23), (12, 3, 22, 24), (21, 25, 19, 8), (5, 13, 25, 21), (13, 4, 23, 25), (19, 20, 36, 38), (19, 18, 20), (20, 18, 34, 35), (17, 26, 12, 4), (0, 9, 26, 17), (9, 1, 16, 26), (15, 27, 13, 5), (2, 10, 27, 15), (10, 0, 17, 27), (22, 28, 20, 6), (3, 14, 28, 22), (14, 5, 21, 28), (2, 11, 10), (16, 29, 14, 3), (1, 11, 29, 16), (11, 2, 15, 29), (49, 48, 44, 42), (19, 7, 31, 32), (7, 18, 30, 31), (55, 54, 46, 47), (6, 20, 35, 33), (18, 6, 33, 34), (52, 51, 39, 41), (8, 19, 38, 37), (20, 8, 37, 36), (40, 41, 59, 58), (53, 52, 41, 40), (51, 53, 40, 39), (44, 43, 61, 62), (48, 50, 43, 44), (50, 49, 42, 43), (39, 40, 58, 57), (56, 55, 47, 45), (54, 56, 45, 46), (47, 39, 57, 65), (45, 47, 65, 63), (43, 42, 60, 61), (42, 46, 64, 60), (31, 30, 49, 50), (32, 31, 50, 48), (30, 32, 48, 49), (36, 37, 53, 51), (37, 38, 52, 53), (38, 36, 51, 52), (34, 33, 56, 54), (33, 35, 55, 56), (35, 34, 54, 55), (52, 48, 44), (41, 52, 44), (39, 47, 51), (55, 51, 47), (46, 42, 49), (49, 54, 46), (48, 52, 51), (51, 55, 54), (54, 49, 48), (51, 54, 48), (59, 57, 58), (61, 60, 62), (64, 63, 65), (59, 62, 60), (65, 57, 64), (57, 59, 60), (57, 60, 64), (41, 44, 62, 59), (46, 45, 63, 64), (9, 11, 1), (11, 9, 10), (9, 0, 10)])
me_icosphere_000.use_remesh_preserve_volume = False
me_icosphere_000.use_remesh_preserve_attributes = False
me_icosphere_000.use_mirror_vertex_groups = False
me_icosphere_000.update()
me_cone_002 = bpy.data.meshes.new('Cone.002')
me_cone_002.from_pydata([(0.0, 1.157, 0.08779), (1.256, 0.1517, -0.4049), (0.0, -1.331, 0.463), (-1.256, 0.1517, -0.4049), (9.158e-08, 2.379, -1.876), (1.256, 1.533, -1.789), (-1.256, 1.533, -1.789)], [], [(0, 2, 1), (1, 2, 3), (3, 2, 0), (3, 0, 4, 6), (4, 5, 6), (1, 3, 6, 5), (0, 1, 5, 4)])
me_cone_002.use_remesh_preserve_volume = False
me_cone_002.use_remesh_preserve_attributes = False
me_cone_002.use_mirror_vertex_groups = False
me_cone_002.update()
me_cone_004 = bpy.data.meshes.new('Cone.004')
me_cone_004.from_pydata([(0.0, 1.157, 0.08779), (1.256, 0.1517, -0.4049), (0.0, -1.331, 0.463), (-1.256, 0.1517, -0.4049), (9.158e-08, 2.379, -1.876), (1.256, 1.533, -1.789), (-1.256, 1.533, -1.789)], [], [(0, 2, 1), (1, 2, 3), (3, 2, 0), (3, 0, 4, 6), (4, 5, 6), (1, 3, 6, 5), (0, 1, 5, 4)])
me_cone_004.use_remesh_preserve_volume = False
me_cone_004.use_remesh_preserve_attributes = False
me_cone_004.use_mirror_vertex_groups = False
me_cone_004.update()
me_cone_006 = bpy.data.meshes.new('Cone.006')
me_cone_006.from_pydata([(0.0, 1.157, 0.08779), (1.256, 0.1517, -0.4049), (0.0, -1.331, 0.463), (-1.256, 0.1517, -0.4049), (9.158e-08, 2.379, -1.876), (1.256, 1.533, -1.789), (-1.256, 1.533, -1.789)], [], [(0, 2, 1), (1, 2, 3), (3, 2, 0), (3, 0, 4, 6), (4, 5, 6), (1, 3, 6, 5), (0, 1, 5, 4)])
me_cone_006.use_remesh_preserve_volume = False
me_cone_006.use_remesh_preserve_attributes = False
me_cone_006.use_mirror_vertex_groups = False
me_cone_006.update()
me_cone_007 = bpy.data.meshes.new('Cone.007')
me_cone_007.from_pydata([(0.0, 1.157, 0.08779), (1.256, 0.1517, -0.4049), (0.0, -1.331, 0.463), (-1.256, 0.1517, -0.4049), (9.158e-08, 2.379, -1.876), (1.256, 1.533, -1.789), (-1.256, 1.533, -1.789)], [], [(0, 2, 1), (1, 2, 3), (3, 2, 0), (3, 0, 4, 6), (4, 5, 6), (1, 3, 6, 5), (0, 1, 5, 4)])
me_cone_007.use_remesh_preserve_volume = False
me_cone_007.use_remesh_preserve_attributes = False
me_cone_007.use_mirror_vertex_groups = False
me_cone_007.update()
me_cube_003 = bpy.data.meshes.new('Cube.003')
me_cube_003.from_pydata([(-5.146, -1.446, 1.133), (-5.137, -1.446, 3.944), (-5.146, 0.5692, 1.133), (-5.137, 0.5692, 3.944), (-1.768, -3.259, -1.194), (-2.634, -1.446, 4.004), (-1.768, 1.745, -1.194), (-2.634, 0.5692, 4.004), (-5.422, -1.672, 2.531), (-5.422, 0.7956, 2.531), (-3.895, 0.7956, 0.8473), (-3.884, 0.7956, 4.29), (-0.7633, 2.141, 2.293), (-0.7633, -1.672, 2.293), (-3.895, -1.672, 0.8473), (-3.884, -1.672, 4.29), (-3.89, -2.183, 2.569), (-3.89, 1.307, 2.569), (1.685, -3.259, -1.872), (2.854, -1.446, 2.927), (1.685, 1.745, -1.872), (2.854, 0.5692, 2.927), (5.168, -1.446, -0.8916), (5.324, -1.446, 1.89), (5.168, 0.5692, -0.8916), (5.324, 0.5692, 1.89), (0.9046, -1.672, 1.966), (0.9046, 2.141, 1.966), (3.916, 0.7956, -0.6857), (4.107, 0.7956, 2.721), (5.524, 0.7956, 0.3829), (5.524, -1.672, 0.3829), (3.916, -1.672, -0.6857), (4.107, -1.672, 2.721), (4.011, -2.183, 1.018), (4.011, 1.307, 1.018), (-1.939, -2.927, -5.758), (-1.939, 2.077, -5.758), (1.514, -2.927, -6.436), (1.514, 2.077, -6.436), (-2.02, -2.927, -8.479), (-2.02, 2.077, -8.479), (1.433, -2.927, -9.156), (1.433, 2.077, -9.156), (-1.682, -2.298, -11.73), (-1.682, 1.387, -11.73), (0.9264, -2.298, -12.24), (0.9264, 1.387, -12.24), (-1.399, 0.8133, -14.44), (-1.399, 2.407, -14.44), (0.5299, 0.8386, -14.82), (0.5299, 2.41, -14.82), (0.1104, 2.265, 3.373), (0.1104, -2.069, 3.373), (-0.03041, 2.421, -1.387), (-0.03041, -3.799, -1.387), (-0.1911, 2.871, -5.142), (-0.1911, -3.348, -5.142), (-0.3001, 2.871, -8.827), (-0.3001, -3.348, -8.827), (-0.4151, 2.636, -13.13), (-0.4151, -2.493, -13.13), (-0.4921, 2.777, -16.72), (-0.4921, 1.062, -16.72), (0.4876, 2.141, 2.047), (0.4876, -1.672, 2.047), (0.9852, 2.229, -2.024), (0.9858, -3.573, -2.004), (0.8368, 2.626, -5.565), (0.8371, -3.176, -5.554), (0.741, 2.626, -8.806), (0.741, -3.176, -8.806), (0.3877, 2.086, -12.54), (0.3877, -2.424, -12.54), (0.04762, 2.343, -14.72), (0.04762, 0.4874, -14.72), (-0.3463, 2.141, 2.211), (-0.3463, -1.672, 2.211), (-1.078, 2.229, -1.629), (-1.077, -3.573, -1.61), (-1.226, 2.626, -5.15), (-1.225, -3.176, -5.118), (-1.322, 2.626, -8.401), (-1.322, -3.176, -8.401), (-1.171, 2.086, -12.23), (-1.171, -2.424, -12.23), (-0.917, 2.308, -14.53), (-0.917, 0.378, -14.53), (-5.284, 0.6824, 1.832), (-1.292, 1.943, -0.3539), (-1.292, -2.466, -0.3539), (-5.284, -1.559, 1.832), (-3.893, -1.928, 1.708), (-3.893, 1.051, 1.708), (1.268, 1.943, -0.8565), (5.346, 0.6824, -0.2543), (5.346, -1.559, -0.2543), (1.268, -2.466, -0.8565), (3.963, -1.928, 0.1661), (3.963, 1.051, 0.1661), (0.03998, 2.343, 0.9933), (0.03998, -2.934, 0.9933), (0.7329, 2.185, -0.1068), (0.7329, -2.622, -0.1068), (-0.7154, -2.622, 0.1775), (-0.7154, 2.185, 0.1775), (2.798, 1.271, -1.28), (3.479, -1.559, 2.824), (3.479, 0.6822, 2.824), (2.798, -2.467, -1.28), (2.455, -1.927, 1.493), (2.455, 1.724, 1.493), (2.613, 1.498, -0.3461), (2.613, -2.197, -0.3461), (-3.259, 0.6824, 4.147), (-2.832, -2.466, -0.1736), (-2.832, 1.271, -0.1736), (-3.259, -1.559, 4.147), (-2.326, -1.928, 2.431), (-2.326, 1.724, 2.431), (-2.592, 1.497, 0.677), (-2.592, -2.197, 0.677), (3.793, 0.7389, 2.773), (3.357, -2.07, -0.9828), (3.233, 1.516, 1.255), (3.288, 1.275, -0.09001), (3.357, 1.033, -0.9828), (3.793, -1.616, 2.773), (3.233, -2.055, 1.255), (3.288, -2.062, -0.09001), (-3.363, 1.033, 0.3369), (-3.572, -1.616, 4.218), (-3.108, -2.056, 2.5), (-3.242, -2.062, 1.192), (-3.572, 0.739, 4.218), (-3.363, -2.069, 0.3369), (-3.108, 1.515, 2.5), (-3.242, 1.274, 1.192), (3.95, 0.7673, 2.747), (3.636, -1.871, -0.8344), (3.622, 1.411, 1.137), (3.626, 1.163, 0.03795), (3.636, 0.9146, -0.8344), (3.95, -1.644, 2.747), (3.622, -2.119, 1.137), (3.626, -1.995, 0.03795), (-3.629, 0.9144, 0.5921), (-3.728, -1.644, 4.254), (-3.499, -2.119, 2.534), (-3.567, -1.995, 1.45), (-3.728, 0.7673, 4.254), (-3.629, -1.871, 0.5921), (-3.499, 1.411, 2.534), (-3.567, 1.163, 1.45)], [], [(8, 1, 3, 9), (119, 114, 7, 12), (12, 7, 5, 13), (16, 15, 1, 8), (116, 6, 4, 115), (11, 3, 1, 15), (150, 11, 15, 147), (2, 10, 14, 0), (92, 16, 8, 91), (149, 148, 16, 92), (148, 147, 15, 16), (103, 67, 18, 97), (120, 119, 12, 89), (88, 9, 17, 93), (9, 3, 11, 17), (91, 8, 9, 88), (26, 19, 21, 27), (35, 29, 25, 30), (30, 25, 23, 31), (110, 107, 19, 26), (28, 24, 22, 32), (108, 21, 19, 107), (25, 29, 33, 23), (142, 28, 32, 139), (113, 110, 26, 97), (96, 31, 34, 98), (31, 23, 33, 34), (95, 30, 31, 96), (99, 35, 30, 95), (141, 140, 35, 99), (140, 138, 29, 35), (102, 64, 27, 94), (64, 27, 26, 65), (66, 20, 39, 68), (4, 6, 37, 36), (79, 4, 36, 81), (20, 18, 38, 39), (68, 39, 43, 70), (36, 37, 41, 40), (81, 36, 40, 83), (39, 38, 42, 43), (83, 40, 44, 85), (43, 42, 46, 47), (70, 43, 47, 72), (40, 41, 45, 44), (72, 47, 51, 74), (44, 45, 49, 48), (85, 44, 48, 87), (47, 46, 50, 51), (75, 74, 51, 50), (87, 86, 62, 63), (73, 61, 63, 75), (84, 60, 62, 86), (82, 58, 60, 84), (71, 59, 61, 73), (69, 57, 59, 71), (80, 56, 58, 82), (67, 55, 57, 69), (78, 54, 56, 80), (76, 52, 53, 77), (105, 76, 52, 100), (104, 79, 55, 101), (18, 67, 69, 38), (38, 69, 71, 42), (42, 71, 73, 46), (46, 73, 75, 50), (63, 62, 74, 75), (60, 72, 74, 62), (58, 70, 72, 60), (56, 68, 70, 58), (54, 66, 68, 56), (52, 64, 65, 53), (100, 52, 64, 102), (101, 55, 67, 103), (90, 4, 79, 104), (89, 12, 76, 105), (12, 76, 77, 13), (6, 78, 80, 37), (37, 80, 82, 41), (41, 82, 84, 45), (45, 84, 86, 49), (48, 49, 86, 87), (61, 85, 87, 63), (59, 83, 85, 61), (57, 81, 83, 59), (55, 79, 81, 57), (6, 89, 105, 78), (13, 90, 104, 77), (53, 101, 103, 65), (54, 100, 102, 66), (77, 104, 101, 53), (78, 105, 100, 54), (66, 102, 94, 20), (142, 141, 99, 28), (28, 99, 95, 24), (24, 95, 96, 22), (22, 96, 98, 32), (109, 113, 97, 18), (0, 91, 88, 2), (2, 88, 93, 10), (116, 120, 89, 6), (65, 103, 97, 26), (151, 149, 92, 14), (14, 92, 91, 0), (123, 129, 113, 109), (20, 94, 112, 106), (27, 21, 108, 111), (94, 27, 111, 112), (129, 128, 110, 113), (20, 106, 109, 18), (122, 108, 107, 127), (128, 127, 107, 110), (4, 90, 121, 115), (130, 137, 120, 116), (137, 136, 119, 120), (13, 5, 117, 118), (90, 13, 118, 121), (7, 114, 117, 5), (130, 116, 115, 135), (136, 134, 114, 119), (106, 112, 125, 126), (111, 108, 122, 124), (112, 111, 124, 125), (106, 126, 123, 109), (115, 121, 133, 135), (118, 117, 131, 132), (121, 118, 132, 133), (114, 134, 131, 117), (32, 98, 145, 139), (98, 34, 144, 145), (29, 138, 143, 33), (34, 33, 143, 144), (144, 143, 138, 140), (128, 124, 122, 127), (129, 125, 124, 128), (123, 126, 125, 129), (10, 93, 153, 146), (93, 17, 152, 153), (10, 146, 151, 14), (17, 11, 150, 152), (140, 141, 145, 144), (139, 145, 141, 142), (136, 132, 131, 134), (137, 133, 132, 136), (135, 133, 137, 130), (152, 150, 147, 148), (153, 152, 148, 149), (146, 153, 149, 151)])
me_cube_003.use_remesh_preserve_volume = False
me_cube_003.use_remesh_preserve_attributes = False
me_cube_003.use_mirror_vertex_groups = False
me_cube_003.update()
me_icosphere_002 = bpy.data.meshes.new('Icosphere.002')
me_icosphere_002.from_pydata([(-2.757, -0.5257, -0.4472), (-2.757, 0.5257, -0.4472), (-2.586, 0.0, 0.4472), (-2.572, 0.6993, -0.5844), (-2.572, -0.6993, -0.5844), (-2.345, 0.0, 0.6053), (-2.402, 0.6993, -0.6169), (-2.402, -0.6993, -0.6169), (-2.175, 0.0, 0.5728), (-2.757, 0.0, -0.4472), (-2.671, -0.2629, 0.0), (-2.671, 0.2629, 0.0), (-2.572, 0.0, -0.5844), (-2.459, -0.3496, 0.01043), (-2.459, 0.3496, 0.01043), (-2.466, 0.0, 0.5262), (-2.665, 0.6125, -0.5158), (-2.665, -0.6125, -0.5158), (-2.402, 0.0, -0.6169), (-2.289, -0.3496, -0.02209), (-2.289, 0.3496, -0.02209), (-2.26, 0.0, 0.589), (-2.487, 0.6993, -0.6007), (-2.487, -0.6993, -0.6007), (-2.487, 0.0, -0.6007), (-2.374, -0.3496, -0.005826), (-2.665, 0.0, -0.5158), (-2.565, -0.3062, 0.005217), (-2.374, 0.3496, -0.005826), (-2.565, 0.3062, 0.005217), (-0.4377, -0.5, -1.492), (-0.4377, -1.199, -1.492), (-0.3241, -0.8496, -0.8973), (-0.4377, 1.199, -1.492), (-0.4377, 0.5, -1.492), (-0.3241, 0.8496, -0.8973), (-0.2886, 0.3496, -0.02209), (-0.175, 0.0, 0.5728), (-0.2886, -0.3496, -0.02209), (2.084, 0.3496, -1.803), (2.198, 0.0, -1.208), (2.024, -0.3496, -1.803), (1.867, -0.2004, -2.674), (1.867, -0.8997, -2.674), (1.98, -0.55, -2.079), (1.941, 0.8987, -2.683), (1.941, 0.1995, -2.683), (2.054, 0.5491, -2.088), (1.489, -0.6299, -1.764), (1.376, -0.2803, -2.359), (1.376, -0.9796, -2.359), (1.542, 0.3496, -1.396), (1.542, -0.3496, -1.396), (1.656, 0.0, -0.8012), (1.369, 0.2717, -2.397), (1.483, 0.6213, -1.802), (1.369, 0.971, -2.397), (2.598, 0.5618, -1.872), (2.783, -0.005414, -0.9069), (2.501, -0.5726, -1.872), (2.246, -0.3305, -3.285), (2.246, -1.465, -3.285), (2.431, -0.8977, -2.32), (2.366, 1.453, -3.3), (2.366, 0.3182, -3.3), (2.55, 0.8854, -2.335)], [], [(29, 15, 5, 14), (28, 21, 8, 20), (27, 17, 4, 13), (26, 16, 3, 12), (18, 19, 32, 30), (25, 23, 7, 19), (24, 22, 6, 18), (23, 24, 18, 7), (4, 12, 24, 23), (12, 3, 22, 24), (21, 25, 19, 8), (5, 13, 25, 21), (13, 4, 23, 25), (19, 20, 36, 38), (19, 18, 20), (20, 18, 34, 35), (17, 26, 12, 4), (0, 9, 26, 17), (9, 1, 16, 26), (15, 27, 13, 5), (2, 10, 27, 15), (10, 0, 17, 27), (22, 28, 20, 6), (3, 14, 28, 22), (14, 5, 21, 28), (2, 11, 10), (16, 29, 14, 3), (1, 11, 29, 16), (11, 2, 15, 29), (49, 48, 44, 42), (19, 7, 31, 32), (7, 18, 30, 31), (55, 54, 46, 47), (6, 20, 35, 33), (18, 6, 33, 34), (52, 51, 39, 41), (8, 19, 38, 37), (20, 8, 37, 36), (40, 41, 59, 58), (53, 52, 41, 40), (51, 53, 40, 39), (44, 43, 61, 62), (48, 50, 43, 44), (50, 49, 42, 43), (39, 40, 58, 57), (56, 55, 47, 45), (54, 56, 45, 46), (47, 39, 57, 65), (45, 47, 65, 63), (43, 42, 60, 61), (42, 46, 64, 60), (31, 30, 49, 50), (32, 31, 50, 48), (30, 32, 48, 49), (36, 37, 53, 51), (37, 38, 52, 53), (38, 36, 51, 52), (34, 33, 56, 54), (33, 35, 55, 56), (35, 34, 54, 55), (52, 48, 44), (41, 52, 44), (39, 47, 51), (55, 51, 47), (46, 42, 49), (49, 54, 46), (48, 52, 51), (51, 55, 54), (54, 49, 48), (51, 54, 48), (59, 57, 58), (61, 60, 62), (64, 63, 65), (59, 62, 60), (65, 57, 64), (57, 59, 60), (57, 60, 64), (41, 44, 62, 59), (46, 45, 63, 64), (9, 11, 1), (11, 9, 10), (9, 0, 10)])
me_icosphere_002.use_remesh_preserve_volume = False
me_icosphere_002.use_remesh_preserve_attributes = False
me_icosphere_002.use_mirror_vertex_groups = False
me_icosphere_002.update()

# ---- objects
ob_cylinder = bpy.data.objects.new('Cylinder', me_cylinder)
ob_plane_003 = bpy.data.objects.new('Plane.003', me_plane_005)
ob_plane_001 = bpy.data.objects.new('Plane.001', me_plane_002)
ob_plane = bpy.data.objects.new('Plane', me_plane)
ob_cone = bpy.data.objects.new('Cone', me_cone)
ob_cube_001 = bpy.data.objects.new('Cube.001', me_cube)
ob_camera = bpy.data.objects.new('Camera', cam_camera)
ob_cone_001 = bpy.data.objects.new('Cone.001', me_cone_001)
ob_cone_006 = bpy.data.objects.new('Cone.006', me_cone_005)
ob_plane_002 = bpy.data.objects.new('Plane.002', me_plane_004)
ob_cone_013 = bpy.data.objects.new('Cone.013', me_cone_003)
ob_cone_014 = bpy.data.objects.new('Cone.014', me_cone_008)
ob_cone_015 = bpy.data.objects.new('Cone.015', me_cone_009)
ob_cone_016 = bpy.data.objects.new('Cone.016', me_cone_010)
ob_cone_017 = bpy.data.objects.new('Cone.017', me_cone_017)
ob_cone_018 = bpy.data.objects.new('Cone.018', me_cone_018)
ob_cone_019 = bpy.data.objects.new('Cone.019', me_cone_019)
ob_cone_020 = bpy.data.objects.new('Cone.020', me_cone_020)
ob_cone_021 = bpy.data.objects.new('Cone.021', me_cone_021)
ob_cone_022 = bpy.data.objects.new('Cone.022', me_cone_022)
ob_cone_023 = bpy.data.objects.new('Cone.023', me_cone_023)
ob_cone_024 = bpy.data.objects.new('Cone.024', me_cone_024)
ob_cylinder_001 = bpy.data.objects.new('Cylinder.001', me_cylinder_001)
ob_cone_002 = bpy.data.objects.new('Cone.002', me_cone_025)
ob_cone_004 = bpy.data.objects.new('Cone.004', me_cone_026)
ob_cone_005 = bpy.data.objects.new('Cone.005', me_cone_027)
ob_cone_025 = bpy.data.objects.new('Cone.025', me_cone_028)
ob_cone_007 = bpy.data.objects.new('Cone.007', me_cone_029)
ob_cone_008 = bpy.data.objects.new('Cone.008', me_cone_030)
ob_cylinder_002 = bpy.data.objects.new('Cylinder.002', me_cylinder_003)
ob_cylinder_003 = bpy.data.objects.new('Cylinder.003', me_cylinder_004)
ob_cone_003 = bpy.data.objects.new('Cone.003', me_cone_031)
ob_cone_026 = bpy.data.objects.new('Cone.026', me_cone_032)
ob_cone_027 = bpy.data.objects.new('Cone.027', me_cone_033)
ob_cone_028 = bpy.data.objects.new('Cone.028', me_cone_034)
ob_cone_029 = bpy.data.objects.new('Cone.029', me_cone_035)
ob_icosphere_001 = bpy.data.objects.new('Icosphere.001', me_icosphere_000)
ob_cone_009 = bpy.data.objects.new('Cone.009', me_cone_002)
ob_cone_010 = bpy.data.objects.new('Cone.010', me_cone_004)
ob_cone_011 = bpy.data.objects.new('Cone.011', me_cone_006)
ob_cone_012 = bpy.data.objects.new('Cone.012', me_cone_007)
ob_cube_003 = bpy.data.objects.new('Cube.003', me_cube_003)
ob_icosphere_000 = bpy.data.objects.new('Icosphere.000', me_icosphere_002)

# ---- transforms, parenting, visibility, modifiers, constraints
ob_cylinder.location = (-0.7288, -0.7258, 2.046)
ob_cylinder.scale = (0.2694, 0.3841, 2.203)
ob_cylinder.lineart.crease_threshold = 0.0
ob_plane_003.location = (0.0, 0.2234, 3.54)
ob_plane_003.rotation_euler = (-1.571, -0.0, 0.0)
ob_plane_003.scale = (1.0, 1.671, 1.0)
ob_plane_003.lineart.crease_threshold = 0.0
ob_plane_001.location = (1.225, -0.5585, 3.17)
ob_plane_001.rotation_euler = (0.0, 1.489, 0.0)
ob_plane_001.scale = (2.128, 0.6493, 1.25)
ob_plane_001.lineart.crease_threshold = 0.0
ob_plane.location = (0.0, -1.43, 3.42)
ob_plane.rotation_euler = (1.329, -0.0, 0.0)
ob_plane.scale = (0.8908, 1.64, 1.05)
ob_plane.lineart.crease_threshold = 0.0
_m = ob_plane.modifiers.new('Mirror', 'MIRROR')
ob_cone.location = (0.0, 0.9055, 9.126)
ob_cone.rotation_euler = (-0.7665, -0.0, 0.0)
ob_cone.lineart.crease_threshold = 0.0
ob_cube_001.location = (1.09, 1.66, -0.125)
ob_cube_001.lineart.crease_threshold = 0.0
ob_camera.location = (6.507, -7.386, 5.618)
ob_camera.rotation_euler = (1.109, 0.0, 0.8149)
ob_camera.lock_rotations_4d = False
ob_camera.empty_display_type = 'ARROWS'
ob_camera.color = (0.0, 0.0, 0.0, 0.0)
ob_camera.display_type = 'WIRE'
ob_camera.lineart.crease_threshold = 0.0
ob_cone_001.location = (0.0, 0.06575, 10.05)
ob_cone_001.rotation_euler = (0.7495, -3.751e-07, 3.142)
ob_cone_001.scale = (1.422, 1.422, 1.422)
ob_cone_001.lineart.crease_threshold = 0.0
ob_cone_006.location = (-1.3, 1.435, -3.375)
ob_cone_006.rotation_euler = (0.5701, 5.643e-07, 3.403)
ob_cone_006.scale = (0.1857, 0.6552, 0.303)
ob_cone_006.lineart.crease_threshold = 0.0
ob_plane_002.location = (-1.225, -0.5585, 3.17)
ob_plane_002.rotation_euler = (0.0, 1.489, 3.142)
ob_plane_002.scale = (2.128, 0.6493, 1.25)
ob_plane_002.lineart.crease_threshold = 0.0
ob_cone_013.location = (-1.547e-06, -0.4748, 10.09)
ob_cone_013.rotation_euler = (0.6313, 3.132e-08, 3.142)
ob_cone_013.scale = (1.422, 1.422, 1.422)
ob_cone_013.lineart.crease_threshold = 0.0
ob_cone_014.location = (-3.005e-06, -0.9846, 10.06)
ob_cone_014.rotation_euler = (0.52, 4.381e-07, 3.142)
ob_cone_014.scale = (1.422, 1.422, 1.422)
ob_cone_014.lineart.crease_threshold = 0.0
ob_cone_015.location = (-4.457e-06, -1.492, 9.979)
ob_cone_015.rotation_euler = (0.4079, 8.721e-07, 3.142)
ob_cone_015.scale = (1.422, 1.422, 1.422)
ob_cone_015.lineart.crease_threshold = 0.0
ob_cone_016.location = (-6.011e-06, -2.035, 9.823)
ob_cone_016.rotation_euler = (0.2846, 1.345e-06, 3.142)
ob_cone_016.scale = (1.422, 1.422, 1.422)
ob_cone_016.lineart.crease_threshold = 0.0
ob_cone_017.location = (-7.311e-06, -2.49, 9.633)
ob_cone_017.rotation_euler = (0.1772, 1.756e-06, 3.142)
ob_cone_017.scale = (1.422, 1.422, 1.422)
ob_cone_017.lineart.crease_threshold = 0.0
ob_cone_018.location = (-8.577e-06, -2.932, 9.39)
ob_cone_018.rotation_euler = (0.06707, 2.174e-06, 3.142)
ob_cone_018.scale = (1.422, 1.422, 1.422)
ob_cone_018.lineart.crease_threshold = 0.0
ob_cone_019.location = (-9.897e-06, -3.393, 9.06)
ob_cone_019.rotation_euler = (-0.05667, 2.639e-06, 3.142)
ob_cone_019.scale = (1.422, 1.422, 1.422)
ob_cone_019.lineart.crease_threshold = 0.0
ob_cone_020.location = (-1.293e-05, -4.454, 7.825)
ob_cone_020.rotation_euler = (-0.4133, 3.781e-06, 3.142)
ob_cone_020.scale = (1.422, 1.422, 1.422)
ob_cone_020.lineart.crease_threshold = 0.0
ob_cone_021.location = (-1.113e-05, -3.825, 8.661)
ob_cone_021.rotation_euler = (-0.1848, 3.086e-06, 3.142)
ob_cone_021.scale = (1.422, 1.422, 1.422)
ob_cone_021.lineart.crease_threshold = 0.0
ob_cone_022.location = (-1.194e-05, -4.106, 8.335)
ob_cone_022.rotation_euler = (-0.2787, 3.393e-06, 3.142)
ob_cone_022.scale = (1.422, 1.422, 1.422)
ob_cone_022.lineart.crease_threshold = 0.0
ob_cone_023.location = (-1.41e-05, -4.726, 7.284)
ob_cone_023.rotation_euler = (-0.5454, 4.294e-06, 3.142)
ob_cone_023.scale = (1.422, 1.422, 1.422)
ob_cone_023.lineart.crease_threshold = 0.0
ob_cone_024.location = (-1.493e-05, -4.919, 6.731)
ob_cone_024.rotation_euler = (-0.6732, 4.726e-06, 3.142)
ob_cone_024.scale = (1.422, 1.422, 1.422)
ob_cone_024.lineart.crease_threshold = 0.0
ob_cylinder_001.location = (-0.7288, -0.7258, -1.823)
ob_cylinder_001.rotation_euler = (0.0, 0.0, 4.451)
ob_cylinder_001.scale = (0.3589, 0.3022, 1.273)
ob_cylinder_001.lineart.crease_threshold = 0.0
ob_cone_002.location = (7.375, -0.5059, 6.139)
ob_cone_002.rotation_euler = (0.1925, -3.142, 1.571)
ob_cone_002.scale = (0.1878, 0.4648, 0.2149)
ob_cone_002.lineart.crease_threshold = 0.0
ob_cone_004.location = (7.797, -0.4923, 7.324)
ob_cone_004.rotation_euler = (0.8764, -1.466e-08, 1.571)
ob_cone_004.scale = (0.1878, 0.4648, 0.2149)
ob_cone_004.lineart.crease_threshold = 0.0
ob_cone_005.location = (7.693, -1.04, 7.033)
ob_cone_005.rotation_euler = (1.153, -0.9542, 1.045)
ob_cone_005.scale = (0.1878, 0.4648, 0.2149)
ob_cone_005.lineart.crease_threshold = 0.0
ob_cone_025.location = (7.689, 0.0488, 7.022)
ob_cone_025.rotation_euler = (1.153, 0.9542, 2.097)
ob_cone_025.scale = (0.1878, 0.4648, 0.2149)
ob_cone_025.lineart.crease_threshold = 0.0
ob_cone_007.location = (0.4646, 1.343, -3.375)
ob_cone_007.rotation_euler = (0.5701, 5.643e-07, 3.403)
ob_cone_007.scale = (0.2083, 0.6251, 0.2973)
ob_cone_007.lineart.crease_threshold = 0.0
ob_cone_008.location = (1.982, 0.9483, -3.375)
ob_cone_008.rotation_euler = (0.5701, 5.643e-07, 2.356)
ob_cone_008.scale = (0.2083, 0.6251, 0.2973)
ob_cone_008.lineart.crease_threshold = 0.0
ob_cylinder_002.location = (0.7288, -0.7258, 2.046)
ob_cylinder_002.scale = (0.2694, 0.3841, 2.203)
ob_cylinder_002.lineart.crease_threshold = 0.0
ob_cylinder_003.location = (0.7288, -0.7258, -1.823)
ob_cylinder_003.rotation_euler = (0.0, 0.0, -2.356)
ob_cylinder_003.scale = (0.3589, 0.3022, 1.273)
ob_cylinder_003.lineart.crease_threshold = 0.0
ob_cone_003.location = (0.1579, -2.887, -3.375)
ob_cone_003.rotation_euler = (0.5701, 5.643e-07, 6.021)
ob_cone_003.scale = (0.1857, 0.6552, 0.303)
ob_cone_003.lineart.crease_threshold = 0.0
ob_cone_026.location = (1.3, 1.435, -3.375)
ob_cone_026.rotation_euler = (0.5701, 5.643e-07, 2.88)
ob_cone_026.scale = (0.1857, 0.6552, 0.303)
ob_cone_026.lineart.crease_threshold = 0.0
ob_cone_027.location = (-0.4646, 1.343, -3.375)
ob_cone_027.rotation_euler = (0.5701, 5.643e-07, 2.88)
ob_cone_027.scale = (0.2083, 0.6251, 0.2973)
ob_cone_027.lineart.crease_threshold = 0.0
ob_cone_028.location = (-1.982, 0.9483, -3.375)
ob_cone_028.rotation_euler = (0.5701, 5.643e-07, 3.927)
ob_cone_028.scale = (0.2083, 0.6251, 0.2973)
ob_cone_028.lineart.crease_threshold = 0.0
ob_cone_029.location = (-0.1579, -2.887, -3.375)
ob_cone_029.rotation_euler = (0.5701, 5.643e-07, 6.545)
ob_cone_029.scale = (0.1857, 0.6552, 0.303)
ob_cone_029.lineart.crease_threshold = 0.0
ob_icosphere_001.location = (5.138, -0.4921, 8.493)
ob_icosphere_001.scale = (0.5747, 0.5747, 0.5747)
ob_icosphere_001.lineart.crease_threshold = 0.0
ob_cone_009.location = (-7.375, -0.4936, 6.139)
ob_cone_009.rotation_euler = (0.1925, -3.142, 4.712)
ob_cone_009.scale = (0.1878, 0.4648, 0.2149)
ob_cone_009.lineart.crease_threshold = 0.0
ob_cone_010.location = (-7.797, -0.5073, 7.324)
ob_cone_010.rotation_euler = (0.8764, -1.466e-08, 4.712)
ob_cone_010.scale = (0.1878, 0.4648, 0.2149)
ob_cone_010.lineart.crease_threshold = 0.0
ob_cone_011.location = (-7.693, 0.04059, 7.033)
ob_cone_011.rotation_euler = (1.153, -0.9542, 4.186)
ob_cone_011.scale = (0.1878, 0.4648, 0.2149)
ob_cone_011.lineart.crease_threshold = 0.0
ob_cone_012.location = (-7.689, -1.048, 7.022)
ob_cone_012.rotation_euler = (1.153, 0.9542, 5.239)
ob_cone_012.scale = (0.1878, 0.4648, 0.2149)
ob_cone_012.lineart.crease_threshold = 0.0
ob_cube_003.location = (-0.002884, -0.5034, 8.174)
ob_cube_003.rotation_euler = (0.0, -0.07604, 0.0)
ob_cube_003.scale = (0.6038, 0.2344, 0.2344)
ob_cube_003.lineart.crease_threshold = 0.0
ob_icosphere_000.location = (-5.138, -0.4921, 8.493)
ob_icosphere_000.scale = (-0.5747, 0.5747, 0.5747)
ob_icosphere_000.lineart.crease_threshold = 0.0

# ---- collection membership
col_collection_1.objects.link(ob_cylinder)
col_collection_1.objects.link(ob_plane_003)
col_collection_1.objects.link(ob_plane_001)
col_collection_1.objects.link(ob_plane)
col_collection_1.objects.link(ob_cone)
col_collection_1.objects.link(ob_cube_001)
col_collection_1.objects.link(ob_camera)
col_collection_1.objects.link(ob_cone_001)
col_collection_1.objects.link(ob_cone_006)
col_collection_1.objects.link(ob_plane_002)
col_collection_1.objects.link(ob_cone_013)
col_collection_1.objects.link(ob_cone_014)
col_collection_1.objects.link(ob_cone_015)
col_collection_1.objects.link(ob_cone_016)
col_collection_1.objects.link(ob_cone_017)
col_collection_1.objects.link(ob_cone_018)
col_collection_1.objects.link(ob_cone_019)
col_collection_1.objects.link(ob_cone_020)
col_collection_1.objects.link(ob_cone_021)
col_collection_1.objects.link(ob_cone_022)
col_collection_1.objects.link(ob_cone_023)
col_collection_1.objects.link(ob_cone_024)
col_collection_1.objects.link(ob_cylinder_001)
col_collection_1.objects.link(ob_cone_002)
col_collection_1.objects.link(ob_cone_004)
col_collection_1.objects.link(ob_cone_005)
col_collection_1.objects.link(ob_cone_025)
col_collection_1.objects.link(ob_cone_007)
col_collection_1.objects.link(ob_cone_008)
col_collection_1.objects.link(ob_cylinder_002)
col_collection_1.objects.link(ob_cylinder_003)
col_collection_1.objects.link(ob_cone_003)
col_collection_1.objects.link(ob_cone_026)
col_collection_1.objects.link(ob_cone_027)
col_collection_1.objects.link(ob_cone_028)
col_collection_1.objects.link(ob_cone_029)
col_collection_1.objects.link(ob_icosphere_001)
col_collection_1.objects.link(ob_cone_009)
col_collection_1.objects.link(ob_cone_010)
col_collection_1.objects.link(ob_cone_011)
col_collection_1.objects.link(ob_cone_012)
col_collection_1.objects.link(ob_cube_003)
col_collection_1.objects.link(ob_icosphere_000)

# ---- scene / render settings (as saved in the file)
scene.camera = ob_camera
scene.frame_start = 1; scene.frame_end = 250; scene.frame_set(1)
scene.render.engine = 'BLENDER_EEVEE_NEXT'
scene.render.resolution_percentage = 50
scene.render.dither_intensity = 0.0
scene.cycles.use_denoising = False
scene.cycles.samples = 128
scene.cycles.sampling_pattern = 'TABULATED_SOBOL'
scene.cycles.light_sampling_threshold = 0.0
scene.cycles.use_adaptive_sampling = False
scene.cycles.use_light_tree = False
scene.cycles.blur_glossy = 0.0
scene.cycles.sample_clamp_indirect = 0.0
scene.view_settings.view_transform = 'Standard'
bpy.context.view_layer.update()

# ---- added for rendering (the .blend has no usable light): sun
light_auto_sun = bpy.data.lights.new('AutoSun', 'SUN')
light_auto_sun.energy = 3.0
light_auto_sun.angle = 0.0523599
ob_auto_sun = bpy.data.objects.new('AutoSun', light_auto_sun)
scene.collection.objects.link(ob_auto_sun)
ob_auto_sun.rotation_euler = (0.872665, 0.174533, 0.523599)
bpy.context.view_layer.update()
